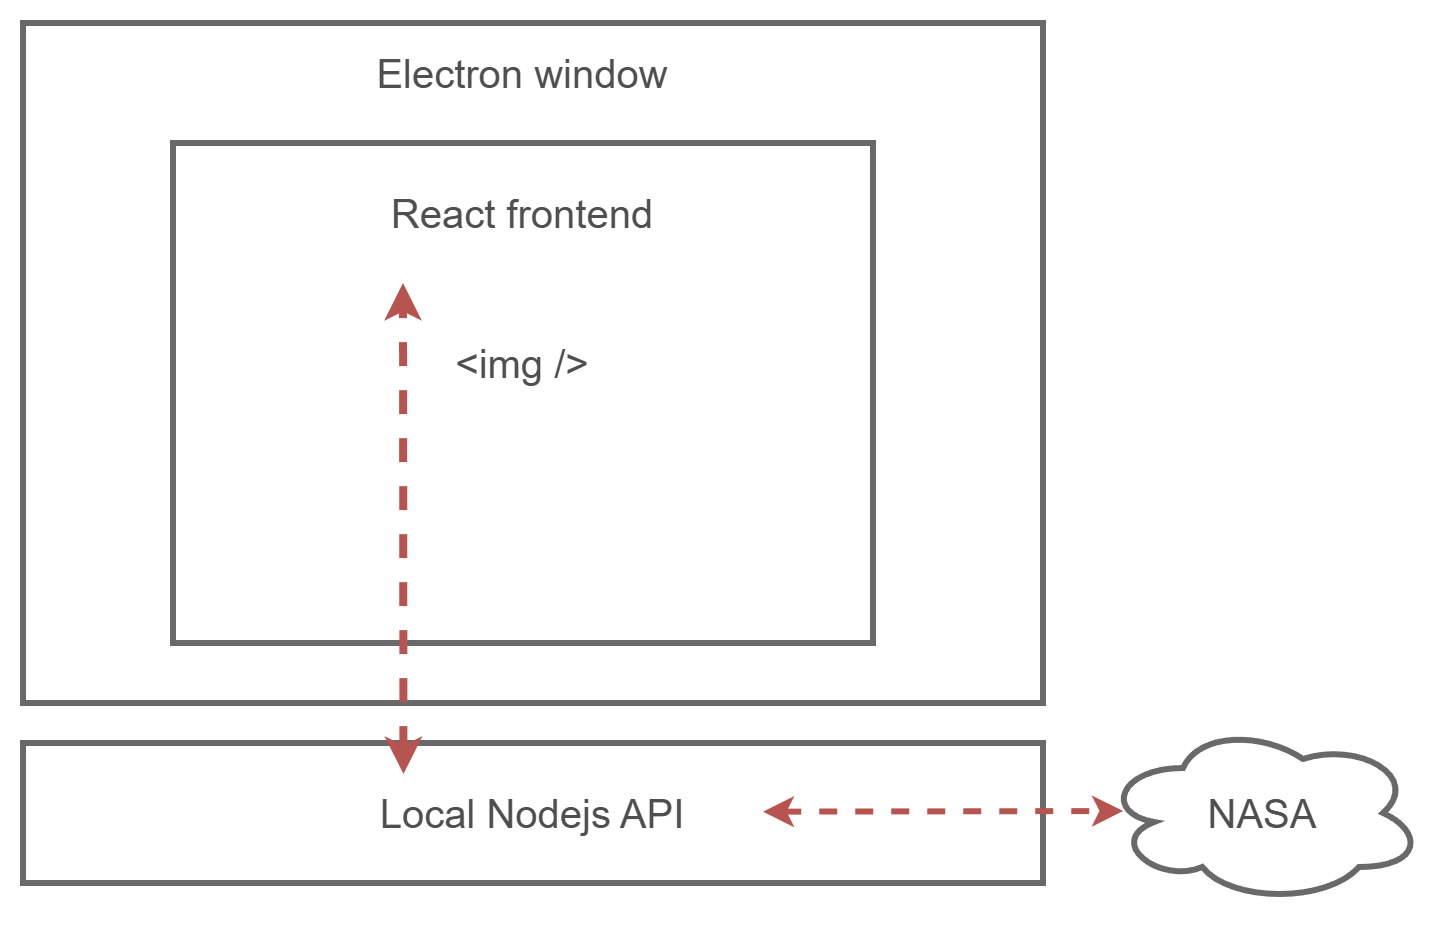

The diagram above was exported from draw.io. Its source (the exported page's mxGraphModel, read from the mxfile embedded in the PNG):
<mxGraphModel dx="247" dy="1697" grid="1" gridSize="10" guides="1" tooltips="1" connect="1" arrows="1" fold="1" page="1" pageScale="1" pageWidth="850" pageHeight="1100" math="0" shadow="0">
  <root>
    <mxCell id="0" />
    <mxCell id="1" parent="0" />
    <mxCell id="nO4-F-iZqgbgcs8HvCbW-1" value="&lt;font style=&quot;font-size: 20px;&quot;&gt;Local Nodejs API&lt;/font&gt;" style="rounded=0;whiteSpace=wrap;html=1;fillColor=none;strokeColor=#696969;fontColor=#4F4F4F;strokeWidth=3;" vertex="1" parent="1">
      <mxGeometry x="970" y="330" width="510" height="70" as="geometry" />
    </mxCell>
    <mxCell id="nO4-F-iZqgbgcs8HvCbW-2" value="" style="rounded=0;whiteSpace=wrap;html=1;fillColor=none;strokeColor=#696969;strokeWidth=3;" vertex="1" parent="1">
      <mxGeometry x="970" y="-30" width="510" height="340" as="geometry" />
    </mxCell>
    <mxCell id="nO4-F-iZqgbgcs8HvCbW-3" value="&lt;font style=&quot;font-size: 20px;&quot;&gt;Electron window&lt;/font&gt;" style="text;html=1;align=center;verticalAlign=middle;whiteSpace=wrap;rounded=0;fontColor=#4F4F4F;" vertex="1" parent="1">
      <mxGeometry x="1120" y="-20" width="200" height="30" as="geometry" />
    </mxCell>
    <mxCell id="nO4-F-iZqgbgcs8HvCbW-5" value="" style="rounded=0;whiteSpace=wrap;html=1;fillColor=none;strokeColor=#696969;strokeWidth=3;" vertex="1" parent="1">
      <mxGeometry x="1045" y="30" width="350" height="250" as="geometry" />
    </mxCell>
    <mxCell id="nO4-F-iZqgbgcs8HvCbW-6" value="&lt;font style=&quot;font-size: 20px;&quot;&gt;React frontend&lt;/font&gt;" style="text;html=1;align=center;verticalAlign=middle;whiteSpace=wrap;rounded=0;fontColor=#4F4F4F;" vertex="1" parent="1">
      <mxGeometry x="1120" y="50" width="200" height="30" as="geometry" />
    </mxCell>
    <mxCell id="nO4-F-iZqgbgcs8HvCbW-7" value="&lt;font style=&quot;font-size: 20px; color: rgb(79, 79, 79);&quot;&gt;&amp;lt;img /&amp;gt;&lt;/font&gt;" style="text;html=1;align=center;verticalAlign=middle;whiteSpace=wrap;rounded=0;" vertex="1" parent="1">
      <mxGeometry x="1135" y="125" width="170" height="30" as="geometry" />
    </mxCell>
    <mxCell id="nO4-F-iZqgbgcs8HvCbW-8" value="" style="endArrow=classic;startArrow=classic;html=1;rounded=0;exitX=0.373;exitY=0.222;exitDx=0;exitDy=0;exitPerimeter=0;strokeWidth=4;dashed=1;fillColor=#f8cecc;strokeColor=#b85450;" edge="1" parent="1" source="nO4-F-iZqgbgcs8HvCbW-1">
      <mxGeometry width="50" height="50" relative="1" as="geometry">
        <mxPoint x="1110" y="150" as="sourcePoint" />
        <mxPoint x="1160" y="100" as="targetPoint" />
      </mxGeometry>
    </mxCell>
    <mxCell id="nO4-F-iZqgbgcs8HvCbW-9" value="" style="endArrow=classic;startArrow=classic;html=1;rounded=0;exitX=0.373;exitY=0.222;exitDx=0;exitDy=0;exitPerimeter=0;strokeWidth=3;fillColor=#f8cecc;strokeColor=#b85450;dashed=1;" edge="1" parent="1">
      <mxGeometry width="50" height="50" relative="1" as="geometry">
        <mxPoint x="1340" y="364.33" as="sourcePoint" />
        <mxPoint x="1520" y="364" as="targetPoint" />
      </mxGeometry>
    </mxCell>
    <mxCell id="nO4-F-iZqgbgcs8HvCbW-10" value="&lt;font style=&quot;font-size: 20px;&quot;&gt;NASA&lt;/font&gt;" style="ellipse;shape=cloud;whiteSpace=wrap;html=1;fillColor=none;strokeColor=#696969;fontColor=#4F4F4F;strokeWidth=3;" vertex="1" parent="1">
      <mxGeometry x="1510" y="320" width="160" height="90" as="geometry" />
    </mxCell>
  </root>
</mxGraphModel>